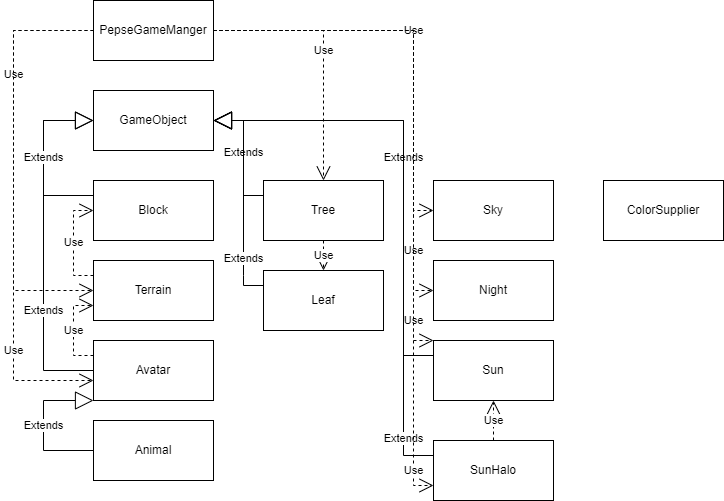

The diagram above was exported from draw.io. Its source (the exported page's mxGraphModel, read from the mxfile embedded in the PNG):
<mxGraphModel dx="1449" dy="618" grid="1" gridSize="10" guides="1" tooltips="1" connect="1" arrows="1" fold="1" page="1" pageScale="1" pageWidth="850" pageHeight="1100" math="0" shadow="0">
  <root>
    <mxCell id="0" />
    <mxCell id="1" parent="0" />
    <mxCell id="_aTI6OEmFFqr18pa1FIG-32" value="Terrain" style="rounded=0;whiteSpace=wrap;html=1;" vertex="1" parent="1">
      <mxGeometry x="110" y="350" width="120" height="60" as="geometry" />
    </mxCell>
    <mxCell id="_aTI6OEmFFqr18pa1FIG-33" value="Block" style="rounded=0;whiteSpace=wrap;html=1;" vertex="1" parent="1">
      <mxGeometry x="110" y="270" width="120" height="60" as="geometry" />
    </mxCell>
    <mxCell id="_aTI6OEmFFqr18pa1FIG-34" value="Sky" style="rounded=0;whiteSpace=wrap;html=1;" vertex="1" parent="1">
      <mxGeometry x="450" y="270" width="120" height="60" as="geometry" />
    </mxCell>
    <mxCell id="_aTI6OEmFFqr18pa1FIG-35" value="PepseGameManger" style="rounded=0;whiteSpace=wrap;html=1;" vertex="1" parent="1">
      <mxGeometry x="110" y="90" width="120" height="60" as="geometry" />
    </mxCell>
    <mxCell id="_aTI6OEmFFqr18pa1FIG-36" value="Avatar" style="rounded=0;whiteSpace=wrap;html=1;" vertex="1" parent="1">
      <mxGeometry x="110" y="430" width="120" height="60" as="geometry" />
    </mxCell>
    <mxCell id="_aTI6OEmFFqr18pa1FIG-37" value="Tree" style="rounded=0;whiteSpace=wrap;html=1;" vertex="1" parent="1">
      <mxGeometry x="280" y="270" width="120" height="60" as="geometry" />
    </mxCell>
    <mxCell id="_aTI6OEmFFqr18pa1FIG-38" value="Night" style="rounded=0;whiteSpace=wrap;html=1;" vertex="1" parent="1">
      <mxGeometry x="450" y="350" width="120" height="60" as="geometry" />
    </mxCell>
    <mxCell id="_aTI6OEmFFqr18pa1FIG-39" value="Sun" style="rounded=0;whiteSpace=wrap;html=1;" vertex="1" parent="1">
      <mxGeometry x="450" y="430" width="120" height="60" as="geometry" />
    </mxCell>
    <mxCell id="_aTI6OEmFFqr18pa1FIG-40" value="SunHalo" style="rounded=0;whiteSpace=wrap;html=1;" vertex="1" parent="1">
      <mxGeometry x="450" y="530" width="120" height="60" as="geometry" />
    </mxCell>
    <mxCell id="_aTI6OEmFFqr18pa1FIG-41" value="ColorSupplier" style="rounded=0;whiteSpace=wrap;html=1;" vertex="1" parent="1">
      <mxGeometry x="620" y="270" width="120" height="60" as="geometry" />
    </mxCell>
    <mxCell id="_aTI6OEmFFqr18pa1FIG-42" value="Use" style="endArrow=open;endSize=12;dashed=1;html=1;rounded=0;exitX=0;exitY=0.25;exitDx=0;exitDy=0;entryX=0;entryY=0.5;entryDx=0;entryDy=0;" edge="1" parent="1" source="_aTI6OEmFFqr18pa1FIG-32" target="_aTI6OEmFFqr18pa1FIG-33">
      <mxGeometry width="160" relative="1" as="geometry">
        <mxPoint x="610" y="250" as="sourcePoint" />
        <mxPoint x="770" y="250" as="targetPoint" />
        <Array as="points">
          <mxPoint x="90" y="365" />
          <mxPoint x="90" y="300" />
        </Array>
      </mxGeometry>
    </mxCell>
    <mxCell id="_aTI6OEmFFqr18pa1FIG-43" value="Use" style="endArrow=open;endSize=12;dashed=1;html=1;rounded=0;exitX=0;exitY=0.25;exitDx=0;exitDy=0;entryX=0;entryY=0.75;entryDx=0;entryDy=0;" edge="1" parent="1" source="_aTI6OEmFFqr18pa1FIG-36" target="_aTI6OEmFFqr18pa1FIG-32">
      <mxGeometry width="160" relative="1" as="geometry">
        <mxPoint x="170" y="530" as="sourcePoint" />
        <mxPoint x="110" y="380" as="targetPoint" />
        <Array as="points">
          <mxPoint x="90" y="445" />
          <mxPoint x="90" y="395" />
        </Array>
      </mxGeometry>
    </mxCell>
    <mxCell id="_aTI6OEmFFqr18pa1FIG-44" value="Animal" style="rounded=0;whiteSpace=wrap;html=1;" vertex="1" parent="1">
      <mxGeometry x="110" y="510" width="120" height="60" as="geometry" />
    </mxCell>
    <mxCell id="_aTI6OEmFFqr18pa1FIG-45" value="Extends" style="endArrow=block;endSize=16;endFill=0;html=1;rounded=0;exitX=0;exitY=0.5;exitDx=0;exitDy=0;entryX=0;entryY=1;entryDx=0;entryDy=0;" edge="1" parent="1" source="_aTI6OEmFFqr18pa1FIG-44" target="_aTI6OEmFFqr18pa1FIG-36">
      <mxGeometry width="160" relative="1" as="geometry">
        <mxPoint x="140" y="490" as="sourcePoint" />
        <mxPoint x="300" y="490" as="targetPoint" />
        <Array as="points">
          <mxPoint x="60" y="540" />
          <mxPoint x="60" y="490" />
        </Array>
      </mxGeometry>
    </mxCell>
    <mxCell id="_aTI6OEmFFqr18pa1FIG-46" value="Leaf" style="rounded=0;whiteSpace=wrap;html=1;" vertex="1" parent="1">
      <mxGeometry x="280" y="360" width="120" height="60" as="geometry" />
    </mxCell>
    <mxCell id="_aTI6OEmFFqr18pa1FIG-47" value="Use" style="endArrow=open;endSize=12;dashed=1;html=1;rounded=0;exitX=0.5;exitY=1;exitDx=0;exitDy=0;entryX=0.5;entryY=0;entryDx=0;entryDy=0;" edge="1" parent="1" source="_aTI6OEmFFqr18pa1FIG-37" target="_aTI6OEmFFqr18pa1FIG-46">
      <mxGeometry width="160" relative="1" as="geometry">
        <mxPoint x="290" y="310" as="sourcePoint" />
        <mxPoint x="310" y="340" as="targetPoint" />
      </mxGeometry>
    </mxCell>
    <mxCell id="_aTI6OEmFFqr18pa1FIG-48" value="Extends" style="endArrow=block;endSize=16;endFill=0;html=1;rounded=0;exitX=0;exitY=0.25;exitDx=0;exitDy=0;entryX=1;entryY=0.5;entryDx=0;entryDy=0;" edge="1" parent="1" source="_aTI6OEmFFqr18pa1FIG-39" target="_aTI6OEmFFqr18pa1FIG-50">
      <mxGeometry width="160" relative="1" as="geometry">
        <mxPoint x="450" y="459.64" as="sourcePoint" />
        <mxPoint x="610" y="459.64" as="targetPoint" />
        <Array as="points">
          <mxPoint x="420" y="445" />
          <mxPoint x="420" y="210" />
        </Array>
      </mxGeometry>
    </mxCell>
    <mxCell id="_aTI6OEmFFqr18pa1FIG-49" value="Extends" style="endArrow=block;endSize=16;endFill=0;html=1;rounded=0;exitX=0;exitY=0.5;exitDx=0;exitDy=0;entryX=0;entryY=0.5;entryDx=0;entryDy=0;" edge="1" parent="1" source="_aTI6OEmFFqr18pa1FIG-36" target="_aTI6OEmFFqr18pa1FIG-50">
      <mxGeometry x="-0.3714" width="160" relative="1" as="geometry">
        <mxPoint x="350" y="340" as="sourcePoint" />
        <mxPoint x="110" y="210" as="targetPoint" />
        <Array as="points">
          <mxPoint x="60" y="460" />
          <mxPoint x="60" y="210" />
        </Array>
        <mxPoint as="offset" />
      </mxGeometry>
    </mxCell>
    <mxCell id="_aTI6OEmFFqr18pa1FIG-50" value="GameObject" style="rounded=0;whiteSpace=wrap;html=1;" vertex="1" parent="1">
      <mxGeometry x="110" y="180" width="120" height="60" as="geometry" />
    </mxCell>
    <mxCell id="_aTI6OEmFFqr18pa1FIG-51" value="Extends" style="endArrow=block;endSize=16;endFill=0;html=1;rounded=0;exitX=0;exitY=0.25;exitDx=0;exitDy=0;entryX=0;entryY=0.5;entryDx=0;entryDy=0;" edge="1" parent="1" source="_aTI6OEmFFqr18pa1FIG-33" target="_aTI6OEmFFqr18pa1FIG-50">
      <mxGeometry width="160" relative="1" as="geometry">
        <mxPoint x="140" y="250" as="sourcePoint" />
        <mxPoint x="270" y="290" as="targetPoint" />
        <Array as="points">
          <mxPoint x="60" y="285" />
          <mxPoint x="60" y="210" />
        </Array>
      </mxGeometry>
    </mxCell>
    <mxCell id="_aTI6OEmFFqr18pa1FIG-52" value="Extends" style="endArrow=block;endSize=16;endFill=0;html=1;rounded=0;entryX=1;entryY=0.5;entryDx=0;entryDy=0;exitX=0;exitY=0.25;exitDx=0;exitDy=0;" edge="1" parent="1" source="_aTI6OEmFFqr18pa1FIG-37" target="_aTI6OEmFFqr18pa1FIG-50">
      <mxGeometry width="160" relative="1" as="geometry">
        <mxPoint x="270" y="295" as="sourcePoint" />
        <mxPoint x="280" y="220" as="targetPoint" />
        <Array as="points">
          <mxPoint x="260" y="285" />
          <mxPoint x="260" y="210" />
        </Array>
      </mxGeometry>
    </mxCell>
    <mxCell id="_aTI6OEmFFqr18pa1FIG-53" value="Extends" style="endArrow=block;endSize=16;endFill=0;html=1;rounded=0;exitX=0;exitY=0.25;exitDx=0;exitDy=0;entryX=1;entryY=0.5;entryDx=0;entryDy=0;" edge="1" parent="1" source="_aTI6OEmFFqr18pa1FIG-46" target="_aTI6OEmFFqr18pa1FIG-50">
      <mxGeometry x="-0.561" width="160" relative="1" as="geometry">
        <mxPoint x="280" y="348.52" as="sourcePoint" />
        <mxPoint x="230" y="265" as="targetPoint" />
        <Array as="points">
          <mxPoint x="260" y="375" />
          <mxPoint x="260" y="365" />
          <mxPoint x="260" y="210" />
        </Array>
        <mxPoint as="offset" />
      </mxGeometry>
    </mxCell>
    <mxCell id="_aTI6OEmFFqr18pa1FIG-54" value="Extends" style="endArrow=block;endSize=16;endFill=0;html=1;rounded=0;exitX=0;exitY=0.25;exitDx=0;exitDy=0;" edge="1" parent="1" source="_aTI6OEmFFqr18pa1FIG-40">
      <mxGeometry x="-0.8318" width="160" relative="1" as="geometry">
        <mxPoint x="460" y="455" as="sourcePoint" />
        <mxPoint x="230" y="210" as="targetPoint" />
        <Array as="points">
          <mxPoint x="420" y="545" />
          <mxPoint x="420" y="210" />
        </Array>
        <mxPoint as="offset" />
      </mxGeometry>
    </mxCell>
    <mxCell id="_aTI6OEmFFqr18pa1FIG-55" value="Use" style="endArrow=open;endSize=12;dashed=1;html=1;rounded=0;exitX=0;exitY=0.5;exitDx=0;exitDy=0;entryX=0;entryY=0.5;entryDx=0;entryDy=0;" edge="1" parent="1" source="_aTI6OEmFFqr18pa1FIG-35" target="_aTI6OEmFFqr18pa1FIG-32">
      <mxGeometry x="-0.4074" width="160" relative="1" as="geometry">
        <mxPoint x="330" y="320" as="sourcePoint" />
        <mxPoint x="490" y="320" as="targetPoint" />
        <Array as="points">
          <mxPoint x="30" y="120" />
          <mxPoint x="30" y="380" />
        </Array>
        <mxPoint as="offset" />
      </mxGeometry>
    </mxCell>
    <mxCell id="_aTI6OEmFFqr18pa1FIG-56" value="Use" style="endArrow=open;endSize=12;dashed=1;html=1;rounded=0;exitX=0;exitY=0.5;exitDx=0;exitDy=0;" edge="1" parent="1" source="_aTI6OEmFFqr18pa1FIG-35">
      <mxGeometry x="0.5686" width="160" relative="1" as="geometry">
        <mxPoint x="120" y="130" as="sourcePoint" />
        <mxPoint x="110" y="470" as="targetPoint" />
        <Array as="points">
          <mxPoint x="30" y="120" />
          <mxPoint x="30" y="470" />
        </Array>
        <mxPoint as="offset" />
      </mxGeometry>
    </mxCell>
    <mxCell id="_aTI6OEmFFqr18pa1FIG-57" value="Use" style="endArrow=open;endSize=12;dashed=1;html=1;rounded=0;exitX=1;exitY=0.5;exitDx=0;exitDy=0;entryX=0.5;entryY=0;entryDx=0;entryDy=0;" edge="1" parent="1" source="_aTI6OEmFFqr18pa1FIG-35" target="_aTI6OEmFFqr18pa1FIG-37">
      <mxGeometry width="160" relative="1" as="geometry">
        <mxPoint x="330" y="300" as="sourcePoint" />
        <mxPoint x="490" y="300" as="targetPoint" />
        <Array as="points">
          <mxPoint x="340" y="120" />
        </Array>
      </mxGeometry>
    </mxCell>
    <mxCell id="_aTI6OEmFFqr18pa1FIG-58" value="Use" style="endArrow=open;endSize=12;dashed=1;html=1;rounded=0;entryX=0;entryY=0.5;entryDx=0;entryDy=0;" edge="1" parent="1" target="_aTI6OEmFFqr18pa1FIG-34">
      <mxGeometry width="160" relative="1" as="geometry">
        <mxPoint x="230" y="120" as="sourcePoint" />
        <mxPoint x="350" y="280" as="targetPoint" />
        <Array as="points">
          <mxPoint x="430" y="120" />
          <mxPoint x="430" y="300" />
        </Array>
      </mxGeometry>
    </mxCell>
    <mxCell id="_aTI6OEmFFqr18pa1FIG-59" value="Use" style="endArrow=open;endSize=12;dashed=1;html=1;rounded=0;entryX=0;entryY=0.5;entryDx=0;entryDy=0;exitX=1;exitY=0.5;exitDx=0;exitDy=0;" edge="1" parent="1" source="_aTI6OEmFFqr18pa1FIG-35" target="_aTI6OEmFFqr18pa1FIG-38">
      <mxGeometry x="0.75" width="160" relative="1" as="geometry">
        <mxPoint x="240" y="130" as="sourcePoint" />
        <mxPoint x="460" y="310" as="targetPoint" />
        <Array as="points">
          <mxPoint x="430" y="120" />
          <mxPoint x="430" y="380" />
        </Array>
        <mxPoint as="offset" />
      </mxGeometry>
    </mxCell>
    <mxCell id="_aTI6OEmFFqr18pa1FIG-60" value="Use" style="endArrow=open;endSize=12;dashed=1;html=1;rounded=0;entryX=0;entryY=0;entryDx=0;entryDy=0;" edge="1" parent="1" target="_aTI6OEmFFqr18pa1FIG-39">
      <mxGeometry x="0.8491" width="160" relative="1" as="geometry">
        <mxPoint x="230" y="120" as="sourcePoint" />
        <mxPoint x="460" y="390" as="targetPoint" />
        <Array as="points">
          <mxPoint x="430" y="120" />
          <mxPoint x="430" y="430" />
        </Array>
        <mxPoint as="offset" />
      </mxGeometry>
    </mxCell>
    <mxCell id="_aTI6OEmFFqr18pa1FIG-61" value="Use" style="endArrow=open;endSize=12;dashed=1;html=1;rounded=0;entryX=0;entryY=0.75;entryDx=0;entryDy=0;" edge="1" parent="1" target="_aTI6OEmFFqr18pa1FIG-40">
      <mxGeometry x="0.8963" width="160" relative="1" as="geometry">
        <mxPoint x="230" y="120" as="sourcePoint" />
        <mxPoint x="460" y="440" as="targetPoint" />
        <Array as="points">
          <mxPoint x="430" y="120" />
          <mxPoint x="430" y="575" />
        </Array>
        <mxPoint as="offset" />
      </mxGeometry>
    </mxCell>
    <mxCell id="_aTI6OEmFFqr18pa1FIG-62" value="Use" style="endArrow=open;endSize=12;dashed=1;html=1;rounded=0;exitX=0.5;exitY=0;exitDx=0;exitDy=0;entryX=0.5;entryY=1;entryDx=0;entryDy=0;" edge="1" parent="1" source="_aTI6OEmFFqr18pa1FIG-40" target="_aTI6OEmFFqr18pa1FIG-39">
      <mxGeometry width="160" relative="1" as="geometry">
        <mxPoint x="340" y="500" as="sourcePoint" />
        <mxPoint x="500" y="500" as="targetPoint" />
      </mxGeometry>
    </mxCell>
  </root>
</mxGraphModel>